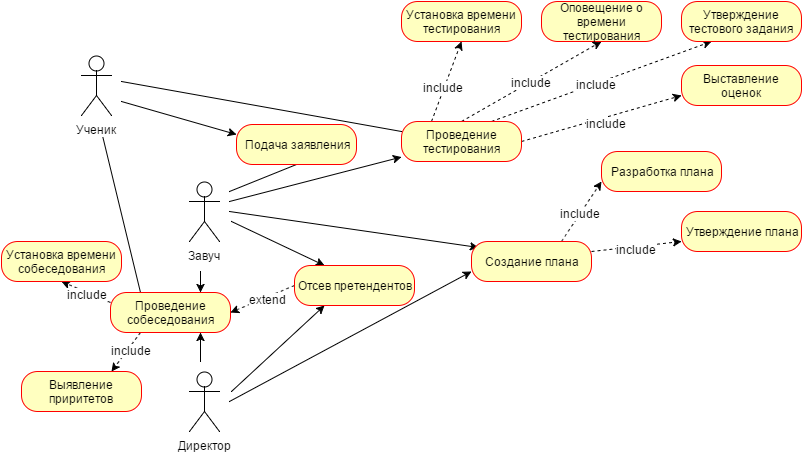

The diagram above was exported from draw.io. Its source (the exported page's mxGraphModel, read from the mxfile embedded in the PNG):
<mxGraphModel dx="880" dy="448" grid="1" gridSize="10" guides="1" tooltips="1" connect="1" arrows="1" fold="1" page="1" pageScale="1" pageWidth="826" pageHeight="1169" background="#ffffff" math="0">
  <root>
    <mxCell id="0" />
    <mxCell id="1" parent="0" />
    <mxCell id="39" style="edgeStyle=none;rounded=0;html=1;entryX=0;entryY=0.25;endArrow=none;endFill=0;jettySize=auto;orthogonalLoop=1;" edge="1" parent="1" target="34">
      <mxGeometry relative="1" as="geometry">
        <mxPoint x="120" y="100" as="sourcePoint" />
        <mxPoint x="462" y="143" as="targetPoint" />
      </mxGeometry>
    </mxCell>
    <mxCell id="40" style="edgeStyle=none;rounded=0;html=1;entryX=0;entryY=0.25;endArrow=classic;endFill=1;jettySize=auto;orthogonalLoop=1;" edge="1" parent="1" target="15">
      <mxGeometry relative="1" as="geometry">
        <mxPoint x="120" y="120" as="sourcePoint" />
      </mxGeometry>
    </mxCell>
    <mxCell id="71" style="edgeStyle=none;rounded=0;html=1;entryX=0.25;entryY=0;shadow=0;endArrow=none;endFill=0;jettySize=auto;orthogonalLoop=1;" edge="1" parent="1" target="67">
      <mxGeometry relative="1" as="geometry">
        <mxPoint x="100" y="150" as="sourcePoint" />
      </mxGeometry>
    </mxCell>
    <mxCell id="2" value="&lt;span&gt;Ученик&lt;/span&gt;" style="shape=umlActor;verticalLabelPosition=bottom;labelBackgroundColor=#ffffff;verticalAlign=top;html=1;" vertex="1" parent="1">
      <mxGeometry x="80" y="74" width="30" height="60" as="geometry" />
    </mxCell>
    <mxCell id="26" style="rounded=0;html=1;entryX=0.5;entryY=1;jettySize=auto;orthogonalLoop=1;endArrow=none;endFill=0;" edge="1" parent="1" target="15">
      <mxGeometry relative="1" as="geometry">
        <mxPoint x="228" y="210" as="sourcePoint" />
      </mxGeometry>
    </mxCell>
    <mxCell id="36" style="edgeStyle=none;rounded=0;html=1;endArrow=classic;endFill=1;jettySize=auto;orthogonalLoop=1;" edge="1" parent="1" target="34">
      <mxGeometry relative="1" as="geometry">
        <mxPoint x="228" y="220" as="sourcePoint" />
      </mxGeometry>
    </mxCell>
    <mxCell id="66" style="edgeStyle=none;rounded=0;html=1;entryX=0.058;entryY=0.15;shadow=0;endArrow=classic;endFill=1;jettySize=auto;orthogonalLoop=1;entryPerimeter=0;" edge="1" parent="1" target="63">
      <mxGeometry relative="1" as="geometry">
        <mxPoint x="228" y="230" as="sourcePoint" />
      </mxGeometry>
    </mxCell>
    <mxCell id="70" style="edgeStyle=none;rounded=0;html=1;shadow=0;endArrow=classic;endFill=1;jettySize=auto;orthogonalLoop=1;entryX=0.75;entryY=0;" edge="1" parent="1" target="67">
      <mxGeometry relative="1" as="geometry">
        <mxPoint x="199" y="290" as="sourcePoint" />
      </mxGeometry>
    </mxCell>
    <mxCell id="90" style="edgeStyle=none;rounded=0;html=1;entryX=0.25;entryY=0;shadow=0;endArrow=classic;endFill=1;jettySize=auto;orthogonalLoop=1;" edge="1" parent="1" target="73">
      <mxGeometry relative="1" as="geometry">
        <mxPoint x="230" y="240" as="sourcePoint" />
      </mxGeometry>
    </mxCell>
    <mxCell id="3" value="Завуч" style="shape=umlActor;verticalLabelPosition=bottom;labelBackgroundColor=#ffffff;verticalAlign=top;html=1;" vertex="1" parent="1">
      <mxGeometry x="188" y="200" width="30" height="60" as="geometry" />
    </mxCell>
    <mxCell id="65" style="edgeStyle=none;rounded=0;html=1;entryX=0;entryY=0.75;shadow=0;endArrow=classic;endFill=1;jettySize=auto;orthogonalLoop=1;" edge="1" parent="1" target="63">
      <mxGeometry relative="1" as="geometry">
        <mxPoint x="228" y="420" as="sourcePoint" />
      </mxGeometry>
    </mxCell>
    <mxCell id="72" style="edgeStyle=none;rounded=0;html=1;entryX=0.75;entryY=1;shadow=0;endArrow=classic;endFill=1;jettySize=auto;orthogonalLoop=1;" edge="1" parent="1" target="67">
      <mxGeometry relative="1" as="geometry">
        <mxPoint x="199" y="380" as="sourcePoint" />
      </mxGeometry>
    </mxCell>
    <mxCell id="75" style="edgeStyle=none;rounded=0;html=1;entryX=0.25;entryY=1;shadow=0;endArrow=classic;endFill=1;jettySize=auto;orthogonalLoop=1;" edge="1" parent="1" target="73">
      <mxGeometry relative="1" as="geometry">
        <mxPoint x="230" y="410" as="sourcePoint" />
      </mxGeometry>
    </mxCell>
    <mxCell id="4" value="Директор" style="shape=umlActor;verticalLabelPosition=bottom;labelBackgroundColor=#ffffff;verticalAlign=top;html=1;" vertex="1" parent="1">
      <mxGeometry x="188" y="390" width="30" height="60" as="geometry" />
    </mxCell>
    <mxCell id="15" value="Подача заявления" style="rounded=1;whiteSpace=wrap;html=1;arcSize=40;fillColor=#ffffc0;strokeColor=#ff0000;" vertex="1" parent="1">
      <mxGeometry x="235" y="143" width="120" height="40" as="geometry" />
    </mxCell>
    <mxCell id="31" value="Установка времени тестирования" style="rounded=1;whiteSpace=wrap;html=1;arcSize=40;fillColor=#ffffc0;strokeColor=#ff0000;" vertex="1" parent="1">
      <mxGeometry x="400" y="20" width="120" height="40" as="geometry" />
    </mxCell>
    <mxCell id="82" style="edgeStyle=none;rounded=0;html=1;exitX=0.25;exitY=0;entryX=0.5;entryY=1;shadow=0;dashed=1;endArrow=classic;endFill=1;jettySize=auto;orthogonalLoop=1;" edge="1" parent="1" source="34" target="31">
      <mxGeometry relative="1" as="geometry" />
    </mxCell>
    <mxCell id="86" value="include" style="text;html=1;resizable=0;points=[];;align=center;verticalAlign=middle;labelBackgroundColor=#ffffff;" vertex="1" connectable="0" parent="82">
      <mxGeometry x="-0.1499" y="1" relative="1" as="geometry">
        <mxPoint as="offset" />
      </mxGeometry>
    </mxCell>
    <mxCell id="83" style="edgeStyle=none;rounded=0;html=1;exitX=0.5;exitY=0;entryX=0.5;entryY=1;shadow=0;dashed=1;endArrow=classic;endFill=1;jettySize=auto;orthogonalLoop=1;" edge="1" parent="1" source="34" target="76">
      <mxGeometry relative="1" as="geometry" />
    </mxCell>
    <mxCell id="87" value="&lt;span&gt;include&lt;/span&gt;&lt;br&gt;" style="text;html=1;resizable=0;points=[];;align=center;verticalAlign=middle;labelBackgroundColor=#ffffff;" vertex="1" connectable="0" parent="83">
      <mxGeometry x="-0.0138" relative="1" as="geometry">
        <mxPoint as="offset" />
      </mxGeometry>
    </mxCell>
    <mxCell id="84" style="edgeStyle=none;rounded=0;html=1;exitX=0.75;exitY=0;entryX=0.25;entryY=1;shadow=0;dashed=1;endArrow=classic;endFill=1;jettySize=auto;orthogonalLoop=1;" edge="1" parent="1" source="34" target="46">
      <mxGeometry relative="1" as="geometry" />
    </mxCell>
    <mxCell id="88" value="&lt;span&gt;include&lt;/span&gt;&lt;br&gt;" style="text;html=1;resizable=0;points=[];;align=center;verticalAlign=middle;labelBackgroundColor=#ffffff;" vertex="1" connectable="0" parent="84">
      <mxGeometry x="-0.0554" relative="1" as="geometry">
        <mxPoint as="offset" />
      </mxGeometry>
    </mxCell>
    <mxCell id="85" style="edgeStyle=none;rounded=0;html=1;exitX=1;exitY=0.5;entryX=0;entryY=0.75;shadow=0;dashed=1;endArrow=classic;endFill=1;jettySize=auto;orthogonalLoop=1;" edge="1" parent="1" source="34" target="41">
      <mxGeometry relative="1" as="geometry" />
    </mxCell>
    <mxCell id="89" value="&lt;span&gt;include&lt;/span&gt;&lt;br&gt;" style="text;html=1;resizable=0;points=[];;align=center;verticalAlign=middle;labelBackgroundColor=#ffffff;" vertex="1" connectable="0" parent="85">
      <mxGeometry x="0.0364" y="-5" relative="1" as="geometry">
        <mxPoint as="offset" />
      </mxGeometry>
    </mxCell>
    <mxCell id="34" value="Проведение тестирования" style="rounded=1;whiteSpace=wrap;html=1;arcSize=40;fillColor=#ffffc0;strokeColor=#ff0000;" vertex="1" parent="1">
      <mxGeometry x="400" y="140" width="120" height="40" as="geometry" />
    </mxCell>
    <mxCell id="41" value="Выставление оценок" style="rounded=1;whiteSpace=wrap;html=1;arcSize=40;fillColor=#ffffc0;strokeColor=#ff0000;" vertex="1" parent="1">
      <mxGeometry x="680" y="84" width="120" height="40" as="geometry" />
    </mxCell>
    <mxCell id="46" value="Утверждение тестового задания" style="rounded=1;whiteSpace=wrap;html=1;arcSize=40;fillColor=#ffffc0;strokeColor=#ff0000;" vertex="1" parent="1">
      <mxGeometry x="680" y="20" width="120" height="40" as="geometry" />
    </mxCell>
    <mxCell id="95" style="edgeStyle=none;rounded=0;html=1;exitX=0.75;exitY=0;entryX=0;entryY=0.75;shadow=0;endArrow=classic;endFill=1;jettySize=auto;orthogonalLoop=1;dashed=1;" edge="1" parent="1" source="63" target="91">
      <mxGeometry relative="1" as="geometry" />
    </mxCell>
    <mxCell id="97" value="&lt;span&gt;include&lt;/span&gt;" style="text;html=1;resizable=0;points=[];;align=center;verticalAlign=middle;labelBackgroundColor=#ffffff;" vertex="1" connectable="0" parent="95">
      <mxGeometry x="-0.0769" y="1" relative="1" as="geometry">
        <mxPoint x="1" as="offset" />
      </mxGeometry>
    </mxCell>
    <mxCell id="96" style="edgeStyle=none;rounded=0;html=1;exitX=1;exitY=0.25;entryX=0;entryY=0.75;shadow=0;endArrow=classic;endFill=1;jettySize=auto;orthogonalLoop=1;dashed=1;" edge="1" parent="1" source="63" target="93">
      <mxGeometry relative="1" as="geometry" />
    </mxCell>
    <mxCell id="98" value="&lt;span&gt;include&lt;/span&gt;" style="text;html=1;resizable=0;points=[];;align=center;verticalAlign=middle;labelBackgroundColor=#ffffff;" vertex="1" connectable="0" parent="96">
      <mxGeometry x="-0.0049" y="-2" relative="1" as="geometry">
        <mxPoint as="offset" />
      </mxGeometry>
    </mxCell>
    <mxCell id="63" value="&lt;span&gt;Создание плана&lt;/span&gt;" style="rounded=1;whiteSpace=wrap;html=1;arcSize=40;fillColor=#ffffc0;strokeColor=#ff0000;" vertex="1" parent="1">
      <mxGeometry x="470" y="260" width="120" height="40" as="geometry" />
    </mxCell>
    <mxCell id="103" style="edgeStyle=none;rounded=0;html=1;exitX=0.25;exitY=1;entryX=0.75;entryY=0;shadow=0;dashed=1;endArrow=classic;endFill=1;jettySize=auto;orthogonalLoop=1;" edge="1" parent="1" source="67" target="99">
      <mxGeometry relative="1" as="geometry" />
    </mxCell>
    <mxCell id="104" value="&lt;span&gt;include&lt;/span&gt;" style="text;html=1;resizable=0;points=[];;align=center;verticalAlign=middle;labelBackgroundColor=#ffffff;" vertex="1" connectable="0" parent="103">
      <mxGeometry x="-0.16" y="3" relative="1" as="geometry">
        <mxPoint as="offset" />
      </mxGeometry>
    </mxCell>
    <mxCell id="108" style="edgeStyle=none;rounded=0;html=1;exitX=0;exitY=0.25;entryX=0.5;entryY=1;shadow=0;dashed=1;endArrow=classic;endFill=1;jettySize=auto;orthogonalLoop=1;" edge="1" parent="1" source="67" target="107">
      <mxGeometry relative="1" as="geometry" />
    </mxCell>
    <mxCell id="109" value="include" style="text;html=1;resizable=0;points=[];;align=center;verticalAlign=middle;labelBackgroundColor=#ffffff;" vertex="1" connectable="0" parent="108">
      <mxGeometry x="-0.0739" y="1" relative="1" as="geometry">
        <mxPoint as="offset" />
      </mxGeometry>
    </mxCell>
    <mxCell id="67" value="Проведение собеседования" style="rounded=1;whiteSpace=wrap;html=1;arcSize=40;fillColor=#ffffc0;strokeColor=#ff0000;" vertex="1" parent="1">
      <mxGeometry x="109" y="311" width="120" height="40" as="geometry" />
    </mxCell>
    <mxCell id="105" style="edgeStyle=none;rounded=0;html=1;exitX=0;exitY=0.5;entryX=1;entryY=0.5;shadow=0;dashed=1;endArrow=classic;endFill=1;jettySize=auto;orthogonalLoop=1;" edge="1" parent="1" source="73" target="67">
      <mxGeometry relative="1" as="geometry">
        <Array as="points" />
      </mxGeometry>
    </mxCell>
    <mxCell id="106" value="extend" style="text;html=1;resizable=0;points=[];;align=center;verticalAlign=middle;labelBackgroundColor=#ffffff;" vertex="1" connectable="0" parent="105">
      <mxGeometry x="-0.127" y="2" relative="1" as="geometry">
        <mxPoint as="offset" />
      </mxGeometry>
    </mxCell>
    <mxCell id="73" value="Отсев претендентов" style="rounded=1;whiteSpace=wrap;html=1;arcSize=40;fillColor=#ffffc0;strokeColor=#ff0000;" vertex="1" parent="1">
      <mxGeometry x="293" y="284" width="120" height="40" as="geometry" />
    </mxCell>
    <mxCell id="76" value="Оповещение о времени тестирования" style="rounded=1;whiteSpace=wrap;html=1;arcSize=40;fillColor=#ffffc0;strokeColor=#ff0000;" vertex="1" parent="1">
      <mxGeometry x="540" y="20" width="120" height="40" as="geometry" />
    </mxCell>
    <mxCell id="91" value="Разработка плана" style="rounded=1;whiteSpace=wrap;html=1;arcSize=40;fillColor=#ffffc0;strokeColor=#ff0000;" vertex="1" parent="1">
      <mxGeometry x="600" y="170" width="120" height="40" as="geometry" />
    </mxCell>
    <mxCell id="93" value="Утверждение плана" style="rounded=1;whiteSpace=wrap;html=1;arcSize=40;fillColor=#ffffc0;strokeColor=#ff0000;" vertex="1" parent="1">
      <mxGeometry x="680" y="230" width="120" height="40" as="geometry" />
    </mxCell>
    <mxCell id="99" value="Выявление приритетов" style="rounded=1;whiteSpace=wrap;html=1;arcSize=40;fillColor=#ffffc0;strokeColor=#ff0000;" vertex="1" parent="1">
      <mxGeometry x="20" y="390" width="120" height="40" as="geometry" />
    </mxCell>
    <mxCell id="107" value="Установка времени собеседования" style="rounded=1;whiteSpace=wrap;html=1;arcSize=40;fillColor=#ffffc0;strokeColor=#ff0000;" vertex="1" parent="1">
      <mxGeometry y="260" width="120" height="40" as="geometry" />
    </mxCell>
  </root>
</mxGraphModel>